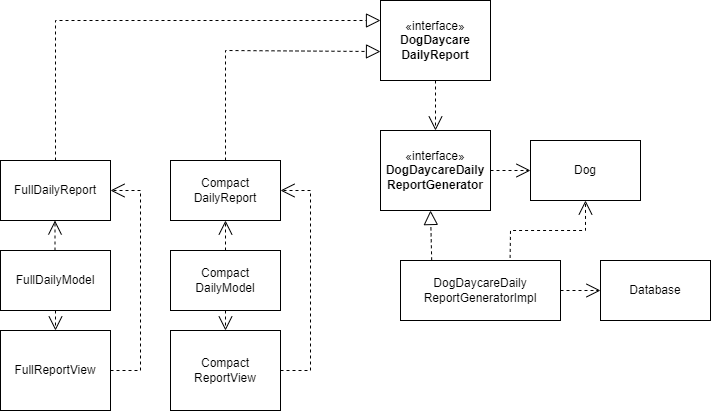

The diagram above was exported from draw.io. Its source (the exported page's mxGraphModel, read from the mxfile embedded in the PNG):
<mxGraphModel dx="1050" dy="557" grid="1" gridSize="10" guides="1" tooltips="1" connect="1" arrows="1" fold="1" page="1" pageScale="1" pageWidth="850" pageHeight="1100" math="0" shadow="0">
  <root>
    <mxCell id="0" />
    <mxCell id="1" parent="0" />
    <mxCell id="BYtT5YrAemKrsODO5NE--1" value="Dog" style="html=1;whiteSpace=wrap;" vertex="1" parent="1">
      <mxGeometry x="620" y="330" width="110" height="60" as="geometry" />
    </mxCell>
    <mxCell id="BYtT5YrAemKrsODO5NE--3" value="«interface»&lt;br&gt;&lt;b&gt;DogDaycareDaily&lt;/b&gt;&lt;div&gt;&lt;b&gt;ReportGenerator&lt;/b&gt;&lt;br&gt;&lt;/div&gt;" style="html=1;whiteSpace=wrap;" vertex="1" parent="1">
      <mxGeometry x="470" y="320" width="110" height="80" as="geometry" />
    </mxCell>
    <mxCell id="BYtT5YrAemKrsODO5NE--6" value="FullDailyReport" style="html=1;whiteSpace=wrap;" vertex="1" parent="1">
      <mxGeometry x="90" y="350" width="110" height="60" as="geometry" />
    </mxCell>
    <mxCell id="BYtT5YrAemKrsODO5NE--7" value="FullDailyModel" style="html=1;whiteSpace=wrap;" vertex="1" parent="1">
      <mxGeometry x="90" y="440" width="110" height="60" as="geometry" />
    </mxCell>
    <mxCell id="BYtT5YrAemKrsODO5NE--9" value="&lt;div&gt;FullReportView&lt;/div&gt;" style="html=1;whiteSpace=wrap;" vertex="1" parent="1">
      <mxGeometry x="90" y="520" width="110" height="80" as="geometry" />
    </mxCell>
    <mxCell id="BYtT5YrAemKrsODO5NE--11" value="«interface»&lt;br&gt;&lt;b&gt;DogDaycare&lt;/b&gt;&lt;div&gt;&lt;b&gt;DailyReport&lt;/b&gt;&lt;/div&gt;" style="html=1;whiteSpace=wrap;" vertex="1" parent="1">
      <mxGeometry x="470" y="190" width="110" height="80" as="geometry" />
    </mxCell>
    <mxCell id="BYtT5YrAemKrsODO5NE--12" value="Database" style="html=1;whiteSpace=wrap;" vertex="1" parent="1">
      <mxGeometry x="690" y="450" width="110" height="60" as="geometry" />
    </mxCell>
    <mxCell id="BYtT5YrAemKrsODO5NE--16" value="&lt;pre class=&quot;graf graf--pre&quot;&gt;&lt;p style=&quot;&quot;&gt;&lt;font face=&quot;Helvetica&quot;&gt;DogDaycareDaily&lt;br&gt;&lt;/font&gt;&lt;font face=&quot;Helvetica&quot;&gt;ReportGeneratorImpl&lt;/font&gt;&lt;/p&gt;&lt;/pre&gt;" style="html=1;whiteSpace=wrap;align=center;" vertex="1" parent="1">
      <mxGeometry x="490" y="450" width="160" height="60" as="geometry" />
    </mxCell>
    <mxCell id="BYtT5YrAemKrsODO5NE--21" value="Compact&lt;br&gt;DailyReport" style="html=1;whiteSpace=wrap;" vertex="1" parent="1">
      <mxGeometry x="260" y="350" width="110" height="60" as="geometry" />
    </mxCell>
    <mxCell id="BYtT5YrAemKrsODO5NE--22" value="Compact&lt;br&gt;DailyModel" style="html=1;whiteSpace=wrap;" vertex="1" parent="1">
      <mxGeometry x="260" y="440" width="110" height="60" as="geometry" />
    </mxCell>
    <mxCell id="BYtT5YrAemKrsODO5NE--24" value="&lt;div&gt;Compact&lt;br&gt;ReportView&lt;/div&gt;" style="html=1;whiteSpace=wrap;" vertex="1" parent="1">
      <mxGeometry x="260" y="520" width="110" height="80" as="geometry" />
    </mxCell>
    <mxCell id="BYtT5YrAemKrsODO5NE--30" value="" style="endArrow=block;dashed=1;endFill=0;endSize=12;html=1;rounded=0;exitX=0.5;exitY=0;exitDx=0;exitDy=0;entryX=0;entryY=0.25;entryDx=0;entryDy=0;" edge="1" parent="1" source="BYtT5YrAemKrsODO5NE--6" target="BYtT5YrAemKrsODO5NE--11">
      <mxGeometry width="160" relative="1" as="geometry">
        <mxPoint x="340" y="410" as="sourcePoint" />
        <mxPoint x="500" y="410" as="targetPoint" />
        <Array as="points">
          <mxPoint x="145" y="210" />
          <mxPoint x="240" y="210" />
        </Array>
      </mxGeometry>
    </mxCell>
    <mxCell id="BYtT5YrAemKrsODO5NE--31" value="" style="endArrow=block;dashed=1;endFill=0;endSize=12;html=1;rounded=0;exitX=0.5;exitY=0;exitDx=0;exitDy=0;entryX=0;entryY=0.638;entryDx=0;entryDy=0;entryPerimeter=0;" edge="1" parent="1" source="BYtT5YrAemKrsODO5NE--21" target="BYtT5YrAemKrsODO5NE--11">
      <mxGeometry width="160" relative="1" as="geometry">
        <mxPoint x="155" y="360" as="sourcePoint" />
        <mxPoint x="440" y="240" as="targetPoint" />
        <Array as="points">
          <mxPoint x="315" y="280" />
          <mxPoint x="315" y="240" />
        </Array>
      </mxGeometry>
    </mxCell>
    <mxCell id="BYtT5YrAemKrsODO5NE--32" value="" style="endArrow=open;endSize=12;dashed=1;html=1;rounded=0;exitX=1;exitY=0.5;exitDx=0;exitDy=0;entryX=1;entryY=0.5;entryDx=0;entryDy=0;" edge="1" parent="1" source="BYtT5YrAemKrsODO5NE--9" target="BYtT5YrAemKrsODO5NE--6">
      <mxGeometry width="160" relative="1" as="geometry">
        <mxPoint x="440" y="620" as="sourcePoint" />
        <mxPoint x="600" y="620" as="targetPoint" />
        <Array as="points">
          <mxPoint x="230" y="560" />
          <mxPoint x="230" y="380" />
        </Array>
      </mxGeometry>
    </mxCell>
    <mxCell id="BYtT5YrAemKrsODO5NE--33" value="" style="endArrow=open;endSize=12;dashed=1;html=1;rounded=0;exitX=1;exitY=0.5;exitDx=0;exitDy=0;entryX=1;entryY=0.5;entryDx=0;entryDy=0;" edge="1" parent="1" source="BYtT5YrAemKrsODO5NE--24" target="BYtT5YrAemKrsODO5NE--21">
      <mxGeometry width="160" relative="1" as="geometry">
        <mxPoint x="430" y="400" as="sourcePoint" />
        <mxPoint x="390" y="350" as="targetPoint" />
        <Array as="points">
          <mxPoint x="400" y="560" />
          <mxPoint x="400" y="380" />
        </Array>
      </mxGeometry>
    </mxCell>
    <mxCell id="mIPnj5pzaUdvCl37BDLr-1" value="" style="endArrow=open;endSize=12;dashed=1;html=1;rounded=0;exitX=0.5;exitY=0;exitDx=0;exitDy=0;entryX=0.5;entryY=1;entryDx=0;entryDy=0;" edge="1" parent="1" source="BYtT5YrAemKrsODO5NE--22" target="BYtT5YrAemKrsODO5NE--21">
      <mxGeometry width="160" relative="1" as="geometry">
        <mxPoint x="450" y="630" as="sourcePoint" />
        <mxPoint x="610" y="630" as="targetPoint" />
      </mxGeometry>
    </mxCell>
    <mxCell id="mIPnj5pzaUdvCl37BDLr-2" value="" style="endArrow=open;endSize=12;dashed=1;html=1;rounded=0;exitX=0.5;exitY=1;exitDx=0;exitDy=0;entryX=0.5;entryY=0;entryDx=0;entryDy=0;" edge="1" parent="1" source="BYtT5YrAemKrsODO5NE--22" target="BYtT5YrAemKrsODO5NE--24">
      <mxGeometry width="160" relative="1" as="geometry">
        <mxPoint x="325" y="450" as="sourcePoint" />
        <mxPoint x="325" y="420" as="targetPoint" />
      </mxGeometry>
    </mxCell>
    <mxCell id="mIPnj5pzaUdvCl37BDLr-4" value="" style="endArrow=open;endSize=12;dashed=1;html=1;rounded=0;exitX=0.5;exitY=0;exitDx=0;exitDy=0;entryX=0.5;entryY=1;entryDx=0;entryDy=0;" edge="1" parent="1">
      <mxGeometry width="160" relative="1" as="geometry">
        <mxPoint x="144.5" y="440" as="sourcePoint" />
        <mxPoint x="144.5" y="410" as="targetPoint" />
      </mxGeometry>
    </mxCell>
    <mxCell id="mIPnj5pzaUdvCl37BDLr-5" value="" style="endArrow=open;endSize=12;dashed=1;html=1;rounded=0;exitX=0.5;exitY=1;exitDx=0;exitDy=0;entryX=0.5;entryY=0;entryDx=0;entryDy=0;" edge="1" parent="1" source="BYtT5YrAemKrsODO5NE--7" target="BYtT5YrAemKrsODO5NE--9">
      <mxGeometry width="160" relative="1" as="geometry">
        <mxPoint x="325" y="510" as="sourcePoint" />
        <mxPoint x="325" y="530" as="targetPoint" />
      </mxGeometry>
    </mxCell>
    <mxCell id="mIPnj5pzaUdvCl37BDLr-6" value="" style="endArrow=open;endSize=12;dashed=1;html=1;rounded=0;exitX=0.5;exitY=1;exitDx=0;exitDy=0;entryX=0.5;entryY=0;entryDx=0;entryDy=0;" edge="1" parent="1" source="BYtT5YrAemKrsODO5NE--11" target="BYtT5YrAemKrsODO5NE--3">
      <mxGeometry width="160" relative="1" as="geometry">
        <mxPoint x="325" y="450" as="sourcePoint" />
        <mxPoint x="325" y="420" as="targetPoint" />
      </mxGeometry>
    </mxCell>
    <mxCell id="mIPnj5pzaUdvCl37BDLr-7" value="" style="endArrow=open;endSize=12;dashed=1;html=1;rounded=0;exitX=1;exitY=0.5;exitDx=0;exitDy=0;entryX=0;entryY=0.5;entryDx=0;entryDy=0;" edge="1" parent="1" source="BYtT5YrAemKrsODO5NE--3" target="BYtT5YrAemKrsODO5NE--1">
      <mxGeometry width="160" relative="1" as="geometry">
        <mxPoint x="535" y="280" as="sourcePoint" />
        <mxPoint x="535" y="330" as="targetPoint" />
      </mxGeometry>
    </mxCell>
    <mxCell id="mIPnj5pzaUdvCl37BDLr-8" value="" style="endArrow=open;endSize=12;dashed=1;html=1;rounded=0;exitX=0.685;exitY=-0.043;exitDx=0;exitDy=0;entryX=0.5;entryY=1;entryDx=0;entryDy=0;exitPerimeter=0;" edge="1" parent="1" source="BYtT5YrAemKrsODO5NE--16" target="BYtT5YrAemKrsODO5NE--1">
      <mxGeometry width="160" relative="1" as="geometry">
        <mxPoint x="545" y="290" as="sourcePoint" />
        <mxPoint x="545" y="340" as="targetPoint" />
        <Array as="points">
          <mxPoint x="600" y="420" />
          <mxPoint x="675" y="420" />
        </Array>
      </mxGeometry>
    </mxCell>
    <mxCell id="mIPnj5pzaUdvCl37BDLr-9" value="" style="endArrow=block;dashed=1;endFill=0;endSize=12;html=1;rounded=0;exitX=0.195;exitY=-0.003;exitDx=0;exitDy=0;exitPerimeter=0;" edge="1" parent="1" source="BYtT5YrAemKrsODO5NE--16">
      <mxGeometry width="160" relative="1" as="geometry">
        <mxPoint x="325" y="360" as="sourcePoint" />
        <mxPoint x="520" y="400" as="targetPoint" />
        <Array as="points" />
      </mxGeometry>
    </mxCell>
    <mxCell id="mIPnj5pzaUdvCl37BDLr-11" value="" style="endArrow=open;endSize=12;dashed=1;html=1;rounded=0;exitX=1;exitY=0.5;exitDx=0;exitDy=0;entryX=0;entryY=0.5;entryDx=0;entryDy=0;" edge="1" parent="1" source="BYtT5YrAemKrsODO5NE--16" target="BYtT5YrAemKrsODO5NE--12">
      <mxGeometry width="160" relative="1" as="geometry">
        <mxPoint x="590" y="370" as="sourcePoint" />
        <mxPoint x="630" y="370" as="targetPoint" />
      </mxGeometry>
    </mxCell>
  </root>
</mxGraphModel>